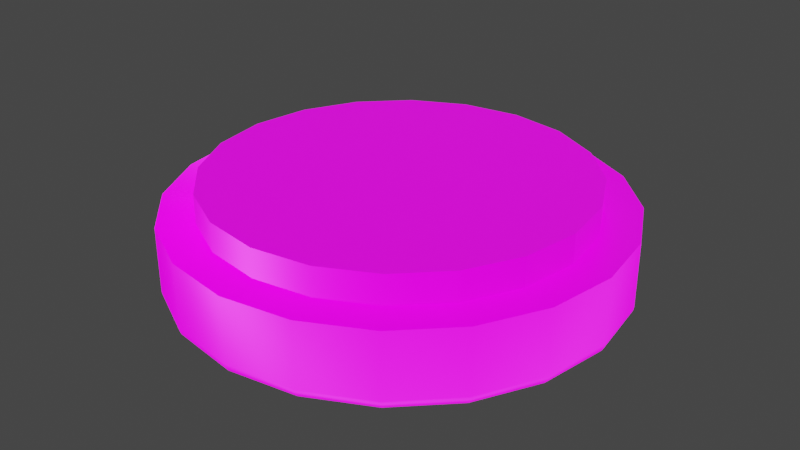 # Source: blend.blend  (saved by Blender 3.3.6; exported with 4.5.12 LTS)
import bpy
from mathutils import Matrix  # noqa: F401  (used for matrix-valued properties, if any)

bpy.ops.wm.read_factory_settings(use_empty=True)
scene = bpy.context.scene
scene.name = 'Scene'

# ---- collections
col_collection = bpy.data.collections.new('Collection'); scene.collection.children.link(col_collection)

# ---- images (referenced by path relative to the original .blend; pixels are not part of the script)
import os
ASSET_DIR = os.environ.get("B2B_ASSET_DIR", "")  # directory of the original .blend (textures are referenced by path, not embedded)
HERE = os.path.dirname(os.path.abspath(__file__))  # packed textures are extracted next to this script under _unpacked/

def load_image(name, relpath, width, height, colorspace="sRGB"):
    """Load a texture the original file referenced (path relative to the .blend, or extracted next to this script)."""
    p = next((c for c in (os.path.join(HERE, relpath), os.path.join(ASSET_DIR, relpath)) if relpath and os.path.exists(c)), "")
    if p:
        img = bpy.data.images.load(p, check_existing=True)
        img.name = name
    else:  # same state as the original file: an image datablock whose file is absent (Cycles renders it pink)
        img = bpy.data.images.new(name, width, height)
        img.source = "FILE"
        img.filepath = "//" + (relpath or name)
    img.colorspace_settings.name = colorspace
    return img
img_height_png_019 = load_image('_Height.png.019', 'Текстура светильник/_Height.png', 1024, 1024, 'Non-Color')
img_basemap_png_019 = load_image('_BaseMap.png.019', 'Текстура светильник/_BaseMap.png', 1024, 1024, 'sRGB')
img_metallicmap_png_019 = load_image('_MetallicMap.png.019', 'Текстура светильник/_MetallicMap.png', 1024, 1024, 'Non-Color')
img_normal_png_019 = load_image('_Normal.png.019', 'Текстура светильник/_Normal.png', 1024, 1024, 'Non-Color')
img_emissive_png_001 = load_image('_Emissive.png.001', 'Текстура светильник/_Emissive.png', 1024, 1024, 'sRGB')
img_ao_png_019 = load_image('_AO.png.019', 'Текстура светильник/_AO.png', 1024, 1024, 'Non-Color')

# ---- materials (node trees are filled in below, after node groups)
mat_x = bpy.data.materials.new('Светильник')
mat_x.use_transparent_shadow = False

# ---- node groups
ng_auto_smooth = bpy.data.node_groups.new('Auto Smooth', 'GeometryNodeTree')
_s = ng_auto_smooth.interface.new_socket(name='Geometry', in_out='OUTPUT', socket_type='NodeSocketGeometry')
_s = ng_auto_smooth.interface.new_socket(name='Geometry', in_out='INPUT', socket_type='NodeSocketGeometry')
_s = ng_auto_smooth.interface.new_socket(name='Angle', in_out='INPUT', socket_type='NodeSocketFloat')
_s.subtype = 'ANGLE'
_s.min_value = 0.0
_s.max_value = 3.142
ng_auto_smooth.is_modifier = True
_N = ng_auto_smooth.nodes; _L = ng_auto_smooth.links
n0 = _N.new('NodeGroupOutput'); n0.name = 'Group Output'; n0.location = (480, -100)
n1 = _N.new('NodeGroupInput'); n1.name = 'Group Input'; n1.location = (-420, -300)
n2 = _N.new('NodeGroupInput'); n2.name = 'Group Input.001'; n2.location = (-60, -100)
n3 = _N.new('GeometryNodeSetShadeSmooth'); n3.name = 'Set Shade Smooth'; n3.location = (120, -100)
n3.domain = 'EDGE'
n4 = _N.new('GeometryNodeSetShadeSmooth'); n4.name = 'Set Shade Smooth.001'; n4.location = (300, -100)
n5 = _N.new('GeometryNodeInputMeshEdgeAngle'); n5.name = 'Edge Angle'; n5.location = (-420, -220)
n6 = _N.new('GeometryNodeInputEdgeSmooth'); n6.name = 'Is Edge Smooth'; n6.location = (-60, -160)
n7 = _N.new('GeometryNodeInputShadeSmooth'); n7.name = 'Is Face Smooth'; n7.location = (-240, -340)
n8 = _N.new('FunctionNodeBooleanMath'); n8.name = 'Boolean Math'; n8.location = (-60, -220)
n9 = _N.new('FunctionNodeCompare'); n9.name = 'Compare'; n9.location = (-240, -180)
n9.operation = 'LESS_EQUAL'
_L.new(n5.outputs[0], n9.inputs[0])
_L.new(n4.outputs[0], n0.inputs[0])
_L.new(n1.outputs[1], n9.inputs[1])
_L.new(n9.outputs[0], n8.inputs[0])
_L.new(n7.outputs[0], n8.inputs[1])
_L.new(n2.outputs[0], n3.inputs[0])
_L.new(n6.outputs[0], n3.inputs[1])
_L.new(n3.outputs[0], n4.inputs[0])
_L.new(n8.outputs[0], n3.inputs[2])
n0.is_active_output = True

# ---- material node trees
mat_x.use_nodes = True; mat_x.node_tree.nodes.clear()
_N = mat_x.node_tree.nodes; _L = mat_x.node_tree.links
n0 = _N.new('NodeFrame'); n0.name = 'Кадр'; n0.location = (-1270, 330)
n0.label = 'Mapping'
n0.width = 400
n1 = _N.new('NodeFrame'); n1.name = 'Кадр.001'; n1.location = (-628, 530)
n1.label = 'Textures'
n1.width = 358
n2 = _N.new('ShaderNodeOutputMaterial'); n2.name = 'Material Output'; n2.location = (300, 300)
n3 = _N.new('ShaderNodeDisplacement'); n3.name = 'Смещения'; n3.location = (110, -400)
n3.inputs[2].default_value = 1.0
n4 = _N.new('ShaderNodeNormalMap'); n4.name = 'Карта нормалей'; n4.location = (-240, -340)
n5 = _N.new('ShaderNodeMapping'); n5.name = 'Отображение'; n5.location = (230, -30)
n6 = _N.new('ShaderNodeTexCoord'); n6.name = 'Текстурные координаты'; n6.location = (30, -30)
n7 = _N.new('ShaderNodeBsdfPrincipled'); n7.name = 'Principled BSDF'; n7.location = (10, 300)
n7.distribution = 'GGX'
n7.subsurface_method = 'RANDOM_WALK_SKIN'
n7.inputs[3].default_value = 1.45
n7.inputs[28].default_value = 1.0
n8 = _N.new('ShaderNodeTexImage'); n8.name = 'Изображение-текстура'; n8.location = (88, -1430)
n8.label = 'Displacement'
n8.image = img_height_png_019
n9 = _N.new('ShaderNodeTexImage'); n9.name = 'Изображение-текстура.001'; n9.location = (88, -310)
n9.label = 'Base Color'
n9.image = img_basemap_png_019
n10 = _N.new('ShaderNodeTexImage'); n10.name = 'Изображение-текстура.002'; n10.location = (88, -590)
n10.label = 'Metallic'
n10.image = img_metallicmap_png_019
n11 = _N.new('ShaderNodeTexImage'); n11.name = 'Изображение-текстура.003'; n11.location = (88, -870)
n11.label = 'Normal'
n11.image = img_normal_png_019
n12 = _N.new('ShaderNodeTexImage'); n12.name = 'Изображение-текстура.004'; n12.location = (88, -1150)
n12.label = 'Emission'
n12.image = img_emissive_png_001
n13 = _N.new('ShaderNodeTexImage'); n13.name = 'Изображение-текстура.005'; n13.location = (88, -30)
n13.label = 'Ambient Occlusion'
n13.image = img_ao_png_019
n14 = _N.new('NodeReroute'); n14.name = 'Перенаправление'; n14.location = (38, -821)
n14.width = 16
n14.socket_idname = 'NodeSocketVector'
n15 = _N.new('ShaderNodeMix'); n15.name = 'Микс'; n15.location = (-182, 461)
n15.width = 139
n15.data_type = 'RGBA'
n15.blend_type = 'MULTIPLY'
n5.parent = n0
n6.parent = n0
n8.parent = n1
n9.parent = n1
n10.parent = n1
n11.parent = n1
n12.parent = n1
n13.parent = n1
n14.parent = n1
_L.new(n7.outputs[0], n2.inputs[0])
_L.new(n8.outputs[0], n3.inputs[0])
_L.new(n3.outputs[0], n2.inputs[2])
_L.new(n10.outputs[0], n7.inputs[1])
_L.new(n11.outputs[0], n4.inputs[1])
_L.new(n4.outputs[0], n7.inputs[5])
_L.new(n12.outputs[0], n7.inputs[27])
_L.new(n14.outputs[0], n13.inputs[0])
_L.new(n14.outputs[0], n9.inputs[0])
_L.new(n14.outputs[0], n10.inputs[0])
_L.new(n14.outputs[0], n11.inputs[0])
_L.new(n14.outputs[0], n12.inputs[0])
_L.new(n14.outputs[0], n8.inputs[0])
_L.new(n5.outputs[0], n14.inputs[0])
_L.new(n6.outputs[2], n5.inputs[0])
_L.new(n9.outputs[0], n15.inputs[6])
_L.new(n13.outputs[0], n15.inputs[7])
_L.new(n15.outputs[2], n7.inputs[0])
n2.is_active_output = True

# ---- world
world_world = bpy.data.worlds.new('World'); scene.world = world_world
world_world.use_nodes = True; world_world.node_tree.nodes.clear()
_N = world_world.node_tree.nodes; _L = world_world.node_tree.links
n0 = _N.new('ShaderNodeOutputWorld'); n0.name = 'World Output'; n0.location = (300, 300)
n1 = _N.new('ShaderNodeBackground'); n1.name = 'Background'; n1.location = (10, 300)
n1.inputs[0].default_value = (0.05088, 0.05088, 0.05088, 1.0)
_L.new(n1.outputs[0], n0.inputs[0])
n0.is_active_output = True
world_world.color = (0.05088, 0.05088, 0.05088)
world_world.use_sun_shadow = False
world_world.sun_shadow_jitter_overblur = 0.0

# ---- meshes
me_005 = bpy.data.meshes.new('Цилиндр.005')
me_005.from_pydata([(4.209e-09, 0.1971, 0.04134), (0.06092, 0.1875, 0.04134), (0.1159, 0.1595, 0.04134), (0.1595, 0.1159, 0.04134), (0.1875, 0.06092, 0.04134), (0.1971, -1.018e-08, 0.04134), (0.1875, -0.06092, 0.04134), (0.1595, -0.1159, 0.04134), (0.1159, -0.1595, 0.04134), (0.06092, -0.1875, 0.04134), (3.923e-09, -0.1971, 0.04134), (-0.06092, -0.1875, 0.04134), (-0.1159, -0.1595, 0.04134), (-0.1595, -0.1159, 0.04134), (-0.1875, -0.06092, 0.04134), (-0.1971, -1.018e-08, 0.04134), (-0.1875, 0.06092, 0.04134), (-0.1595, 0.1159, 0.04134), (-0.1159, 0.1595, 0.04134), (-0.06092, 0.1875, 0.04134), (4.072e-09, 0.2147, -0.04134), (4.495e-09, 0.2351, -0.02648), (4.161e-09, 0.2192, -0.04097), (4.269e-09, 0.2235, -0.03987), (4.348e-09, 0.2274, -0.0381), (4.407e-09, 0.2306, -0.03575), (4.466e-09, 0.233, -0.03293), (4.476e-09, 0.2346, -0.02979), (0.06634, 0.2042, -0.04134), (0.07264, 0.2236, -0.02648), (0.06774, 0.2085, -0.04097), (0.06907, 0.2126, -0.03987), (0.07027, 0.2163, -0.0381), (0.07127, 0.2193, -0.03575), (0.07202, 0.2216, -0.03293), (0.07248, 0.2231, -0.02979), (0.1262, 0.1737, -0.04134), (0.1382, 0.1902, -0.02648), (0.1289, 0.1774, -0.04097), (0.1314, 0.1808, -0.03987), (0.1337, 0.184, -0.0381), (0.1356, 0.1866, -0.03575), (0.137, 0.1885, -0.03293), (0.1379, 0.1898, -0.02979), (0.1737, 0.1262, -0.04134), (0.1902, 0.1382, -0.02648), (0.1774, 0.1289, -0.04097), (0.1808, 0.1314, -0.03987), (0.184, 0.1337, -0.0381), (0.1866, 0.1356, -0.03575), (0.1885, 0.137, -0.03293), (0.1898, 0.1379, -0.02979), (0.2042, 0.06634, -0.04134), (0.2236, 0.07264, -0.02648), (0.2085, 0.06774, -0.04097), (0.2126, 0.06907, -0.03987), (0.2163, 0.07027, -0.0381), (0.2193, 0.07127, -0.03575), (0.2216, 0.07202, -0.03293), (0.2231, 0.07248, -0.02979), (0.2147, -1.011e-08, -0.04134), (0.2351, -9.893e-09, -0.02648), (0.2192, -1.007e-08, -0.04097), (0.2235, -1.003e-08, -0.03987), (0.2274, -9.991e-09, -0.0381), (0.2306, -9.951e-09, -0.03575), (0.233, -9.932e-09, -0.03293), (0.2346, -9.892e-09, -0.02979), (0.2042, -0.06634, -0.04134), (0.2236, -0.07264, -0.02648), (0.2085, -0.06774, -0.04097), (0.2126, -0.06907, -0.03987), (0.2163, -0.07027, -0.0381), (0.2193, -0.07127, -0.03575), (0.2216, -0.07202, -0.03293), (0.2231, -0.07248, -0.02979), (0.1737, -0.1262, -0.04134), (0.1902, -0.1382, -0.02648), (0.1774, -0.1289, -0.04097), (0.1808, -0.1314, -0.03987), (0.184, -0.1337, -0.0381), (0.1866, -0.1356, -0.03575), (0.1885, -0.137, -0.03293), (0.1898, -0.1379, -0.02979), (0.1262, -0.1737, -0.04134), (0.1382, -0.1902, -0.02648), (0.1289, -0.1774, -0.04097), (0.1314, -0.1808, -0.03987), (0.1337, -0.184, -0.0381), (0.1356, -0.1866, -0.03575), (0.137, -0.1885, -0.03293), (0.1379, -0.1898, -0.02979), (0.06634, -0.2042, -0.04134), (0.07264, -0.2236, -0.02648), (0.06774, -0.2085, -0.04097), (0.06907, -0.2126, -0.03987), (0.07027, -0.2163, -0.0381), (0.07127, -0.2193, -0.03575), (0.07202, -0.2216, -0.03293), (0.07248, -0.2231, -0.02979), (4.072e-09, -0.2147, -0.04134), (4.495e-09, -0.2351, -0.02648), (4.161e-09, -0.2192, -0.04097), (4.289e-09, -0.2235, -0.03987), (4.348e-09, -0.2274, -0.0381), (4.407e-09, -0.2306, -0.03575), (4.486e-09, -0.233, -0.03293), (4.476e-09, -0.2346, -0.02979), (-0.06634, -0.2042, -0.04134), (-0.07264, -0.2236, -0.02648), (-0.06774, -0.2085, -0.04097), (-0.06907, -0.2126, -0.03987), (-0.07027, -0.2163, -0.0381), (-0.07127, -0.2193, -0.03575), (-0.07202, -0.2216, -0.03293), (-0.07248, -0.2231, -0.02979), (-0.1262, -0.1737, -0.04134), (-0.1382, -0.1902, -0.02648), (-0.1289, -0.1774, -0.04097), (-0.1314, -0.1808, -0.03987), (-0.1337, -0.184, -0.0381), (-0.1356, -0.1866, -0.03575), (-0.137, -0.1885, -0.03293), (-0.1379, -0.1898, -0.02979), (-0.1737, -0.1262, -0.04134), (-0.1902, -0.1382, -0.02648), (-0.1774, -0.1289, -0.04097), (-0.1808, -0.1314, -0.03987), (-0.184, -0.1337, -0.0381), (-0.1866, -0.1356, -0.03575), (-0.1885, -0.137, -0.03293), (-0.1898, -0.1379, -0.02979), (-0.2042, -0.06634, -0.04134), (-0.2236, -0.07264, -0.02648), (-0.2085, -0.06774, -0.04097), (-0.2126, -0.06907, -0.03987), (-0.2163, -0.07027, -0.0381), (-0.2193, -0.07127, -0.03575), (-0.2216, -0.07202, -0.03293), (-0.2231, -0.07248, -0.02979), (-0.2147, -1.011e-08, -0.04134), (-0.2351, -9.893e-09, -0.02648), (-0.2192, -1.007e-08, -0.04097), (-0.2235, -1.003e-08, -0.03987), (-0.2274, -9.991e-09, -0.0381), (-0.2306, -9.951e-09, -0.03575), (-0.233, -9.932e-09, -0.03293), (-0.2346, -9.892e-09, -0.02979), (-0.2042, 0.06634, -0.04134), (-0.2236, 0.07264, -0.02648), (-0.2085, 0.06774, -0.04097), (-0.2126, 0.06907, -0.03987), (-0.2163, 0.07027, -0.0381), (-0.2193, 0.07127, -0.03575), (-0.2216, 0.07202, -0.03293), (-0.2231, 0.07248, -0.02979), (-0.1737, 0.1262, -0.04134), (-0.1902, 0.1382, -0.02648), (-0.1774, 0.1289, -0.04097), (-0.1808, 0.1314, -0.03987), (-0.184, 0.1337, -0.0381), (-0.1866, 0.1356, -0.03575), (-0.1885, 0.137, -0.03293), (-0.1898, 0.1379, -0.02979), (-0.1262, 0.1737, -0.04134), (-0.1382, 0.1902, -0.02648), (-0.1289, 0.1774, -0.04097), (-0.1314, 0.1808, -0.03987), (-0.1337, 0.184, -0.0381), (-0.1356, 0.1866, -0.03575), (-0.137, 0.1885, -0.03293), (-0.1379, 0.1898, -0.02979), (-0.06634, 0.2042, -0.04134), (-0.07264, 0.2236, -0.02648), (-0.06774, 0.2085, -0.04097), (-0.06907, 0.2126, -0.03987), (-0.07027, 0.2163, -0.0381), (-0.07127, 0.2193, -0.03575), (-0.07202, 0.2216, -0.03293), (-0.07248, 0.2231, -0.02979), (0.07264, 0.2236, 0.04134), (4.495e-09, 0.2351, 0.04134), (0.1382, 0.1902, 0.04134), (0.1902, 0.1382, 0.04134), (0.2236, 0.07264, 0.04134), (0.2351, -9.893e-09, 0.04134), (0.2236, -0.07264, 0.04134), (0.1902, -0.1382, 0.04134), (0.1382, -0.1902, 0.04134), (0.07264, -0.2236, 0.04134), (4.495e-09, -0.2351, 0.04134), (-0.07264, -0.2236, 0.04134), (-0.1382, -0.1902, 0.04134), (-0.1902, -0.1382, 0.04134), (-0.2236, -0.07264, 0.04134), (-0.2351, -9.893e-09, 0.04134), (-0.2236, 0.07264, 0.04134), (-0.1902, 0.1382, 0.04134), (-0.1382, 0.1902, 0.04134), (-0.07264, 0.2236, 0.04134), (0.06092, 0.1875, 0.07139), (4.209e-09, 0.1971, 0.07139), (0.1159, 0.1595, 0.07139), (0.1595, 0.1159, 0.07139), (0.1875, 0.06092, 0.07139), (0.1971, -1.018e-08, 0.07139), (0.1875, -0.06092, 0.07139), (0.1595, -0.1159, 0.07139), (0.1159, -0.1595, 0.07139), (0.06092, -0.1875, 0.07139), (3.923e-09, -0.1971, 0.07139), (-0.06092, -0.1875, 0.07139), (-0.1159, -0.1595, 0.07139), (-0.1595, -0.1159, 0.07139), (-0.1875, -0.06092, 0.07139), (-0.1971, -1.018e-08, 0.07139), (-0.1875, 0.06092, 0.07139), (-0.1595, 0.1159, 0.07139), (-0.1159, 0.1595, 0.07139), (-0.06092, 0.1875, 0.07139)], [], [(173, 199, 181, 21), (37, 182, 183, 45), (45, 183, 184, 53), (53, 184, 185, 61), (61, 185, 186, 69), (69, 186, 187, 77), (77, 187, 188, 85), (85, 188, 189, 93), (93, 189, 190, 101), (101, 190, 191, 109), (109, 191, 192, 117), (117, 192, 193, 125), (125, 193, 194, 133), (133, 194, 195, 141), (141, 195, 196, 149), (149, 196, 197, 157), (157, 197, 198, 165), (165, 198, 199, 173), (19, 18, 218, 219), (29, 180, 182, 37), (21, 181, 180, 29), (21, 29, 35, 27), (27, 35, 34, 26), (26, 34, 33, 25), (25, 33, 32, 24), (24, 32, 31, 23), (23, 31, 30, 22), (22, 30, 28, 20), (29, 37, 43, 35), (35, 43, 42, 34), (34, 42, 41, 33), (33, 41, 40, 32), (32, 40, 39, 31), (31, 39, 38, 30), (30, 38, 36, 28), (37, 45, 51, 43), (43, 51, 50, 42), (42, 50, 49, 41), (41, 49, 48, 40), (40, 48, 47, 39), (39, 47, 46, 38), (38, 46, 44, 36), (45, 53, 59, 51), (51, 59, 58, 50), (50, 58, 57, 49), (49, 57, 56, 48), (48, 56, 55, 47), (47, 55, 54, 46), (46, 54, 52, 44), (53, 61, 67, 59), (59, 67, 66, 58), (58, 66, 65, 57), (57, 65, 64, 56), (56, 64, 63, 55), (55, 63, 62, 54), (54, 62, 60, 52), (61, 69, 75, 67), (67, 75, 74, 66), (66, 74, 73, 65), (65, 73, 72, 64), (64, 72, 71, 63), (63, 71, 70, 62), (62, 70, 68, 60), (69, 77, 83, 75), (75, 83, 82, 74), (74, 82, 81, 73), (73, 81, 80, 72), (72, 80, 79, 71), (71, 79, 78, 70), (70, 78, 76, 68), (77, 85, 91, 83), (83, 91, 90, 82), (82, 90, 89, 81), (81, 89, 88, 80), (80, 88, 87, 79), (79, 87, 86, 78), (78, 86, 84, 76), (85, 93, 99, 91), (91, 99, 98, 90), (90, 98, 97, 89), (89, 97, 96, 88), (88, 96, 95, 87), (87, 95, 94, 86), (86, 94, 92, 84), (93, 101, 107, 99), (99, 107, 106, 98), (98, 106, 105, 97), (97, 105, 104, 96), (96, 104, 103, 95), (95, 103, 102, 94), (94, 102, 100, 92), (101, 109, 115, 107), (107, 115, 114, 106), (106, 114, 113, 105), (105, 113, 112, 104), (104, 112, 111, 103), (103, 111, 110, 102), (102, 110, 108, 100), (109, 117, 123, 115), (115, 123, 122, 114), (114, 122, 121, 113), (113, 121, 120, 112), (112, 120, 119, 111), (111, 119, 118, 110), (110, 118, 116, 108), (117, 125, 131, 123), (123, 131, 130, 122), (122, 130, 129, 121), (121, 129, 128, 120), (120, 128, 127, 119), (119, 127, 126, 118), (118, 126, 124, 116), (125, 133, 139, 131), (131, 139, 138, 130), (130, 138, 137, 129), (129, 137, 136, 128), (128, 136, 135, 127), (127, 135, 134, 126), (126, 134, 132, 124), (133, 141, 147, 139), (139, 147, 146, 138), (138, 146, 145, 137), (137, 145, 144, 136), (136, 144, 143, 135), (135, 143, 142, 134), (134, 142, 140, 132), (141, 149, 155, 147), (147, 155, 154, 146), (146, 154, 153, 145), (145, 153, 152, 144), (144, 152, 151, 143), (143, 151, 150, 142), (142, 150, 148, 140), (149, 157, 163, 155), (155, 163, 162, 154), (154, 162, 161, 153), (153, 161, 160, 152), (152, 160, 159, 151), (151, 159, 158, 150), (150, 158, 156, 148), (157, 165, 171, 163), (163, 171, 170, 162), (162, 170, 169, 161), (161, 169, 168, 160), (160, 168, 167, 159), (159, 167, 166, 158), (158, 166, 164, 156), (165, 173, 179, 171), (171, 179, 178, 170), (170, 178, 177, 169), (169, 177, 176, 168), (168, 176, 175, 167), (167, 175, 174, 166), (166, 174, 172, 164), (173, 21, 27, 179), (179, 27, 26, 178), (178, 26, 25, 177), (177, 25, 24, 176), (176, 24, 23, 175), (175, 23, 22, 174), (174, 22, 20, 172), (20, 28, 36, 44, 52, 60, 68, 76, 84, 92, 100, 108, 116, 124, 132, 140, 148, 156, 164, 172), (0, 1, 180, 181), (1, 2, 182, 180), (2, 3, 183, 182), (3, 4, 184, 183), (4, 5, 185, 184), (5, 6, 186, 185), (6, 7, 187, 186), (7, 8, 188, 187), (8, 9, 189, 188), (9, 10, 190, 189), (10, 11, 191, 190), (11, 12, 192, 191), (12, 13, 193, 192), (13, 14, 194, 193), (14, 15, 195, 194), (15, 16, 196, 195), (16, 17, 197, 196), (17, 18, 198, 197), (18, 19, 199, 198), (19, 0, 181, 199), (200, 201, 219, 218, 217, 216, 215, 214, 213, 212, 211, 210, 209, 208, 207, 206, 205, 204, 203, 202), (12, 11, 211, 212), (5, 4, 204, 205), (0, 19, 219, 201), (13, 12, 212, 213), (6, 5, 205, 206), (14, 13, 213, 214), (7, 6, 206, 207), (15, 14, 214, 215), (8, 7, 207, 208), (1, 0, 201, 200), (16, 15, 215, 216), (9, 8, 208, 209), (2, 1, 200, 202), (17, 16, 216, 217), (10, 9, 209, 210), (3, 2, 202, 203), (18, 17, 217, 218), (11, 10, 210, 211), (4, 3, 203, 204)])
me_005.polygons.foreach_set('use_smooth', [True] * 202)
_uv = me_005.uv_layers.new(name='UVКарта')
_uv.uv.foreach_set('vector', [0.4258, 0.3673, 0.3452, 0.3794, 0.3452, 0.2794, 0.4256, 0.2928, 0.492, 0.1615, 0.4349, 0.1035, 0.5157, 0.04475, 0.5521, 0.1176, 0.5521, 0.1176, 0.5157, 0.04475, 0.6108, 0.01386, 0.6229, 0.09439, 0.6229, 0.09439, 0.6108, 0.01386, 0.7107, 0.01387, 0.6973, 0.09417, 0.6973, 0.09417, 0.7107, 0.01387, 0.8058, 0.04475, 0.7682, 0.117, 0.7682, 0.117, 0.8058, 0.04475, 0.8867, 0.1035, 0.8286, 0.1606, 0.8286, 0.1606, 0.8867, 0.1035, 0.9454, 0.1844, 0.8726, 0.2207, 0.8726, 0.2207, 0.9454, 0.1844, 0.9763, 0.2794, 0.8958, 0.2915, 0.8958, 0.2915, 0.9763, 0.2794, 0.9763, 0.3794, 0.896, 0.366, 0.896, 0.366, 0.9763, 0.3794, 0.9454, 0.4744, 0.8732, 0.4369, 0.8732, 0.4369, 0.9454, 0.4744, 0.8867, 0.5553, 0.8296, 0.4972, 0.8296, 0.4972, 0.8867, 0.5553, 0.8058, 0.614, 0.7694, 0.5412, 0.7694, 0.5412, 0.8058, 0.614, 0.7107, 0.6449, 0.6987, 0.5644, 0.6987, 0.5644, 0.7107, 0.6449, 0.6108, 0.6449, 0.6242, 0.5646, 0.6242, 0.5646, 0.6108, 0.6449, 0.5157, 0.614, 0.5533, 0.5418, 0.5533, 0.5418, 0.5157, 0.614, 0.4349, 0.5553, 0.4929, 0.4982, 0.4929, 0.4982, 0.4349, 0.5553, 0.3761, 0.4744, 0.449, 0.4381, 0.449, 0.4381, 0.3761, 0.4744, 0.3452, 0.3794, 0.4258, 0.3673, 0.1386, 0.9163, 0.1386, 0.8717, 0.2118, 0.8717, 0.2118, 0.9163, 0.4484, 0.2219, 0.3761, 0.1844, 0.4349, 0.1035, 0.492, 0.1615, 0.4256, 0.2928, 0.3452, 0.2794, 0.3761, 0.1844, 0.4484, 0.2219, 0.4256, 0.2928, 0.4484, 0.2219, 0.4514, 0.2235, 0.429, 0.2933, 0.429, 0.2933, 0.4514, 0.2235, 0.4546, 0.2251, 0.4325, 0.2939, 0.4325, 0.2939, 0.4546, 0.2251, 0.4579, 0.2268, 0.4362, 0.2945, 0.4362, 0.2945, 0.4579, 0.2268, 0.4615, 0.2285, 0.4401, 0.2951, 0.4401, 0.2951, 0.4615, 0.2285, 0.4652, 0.2304, 0.4442, 0.2957, 0.4442, 0.2957, 0.4652, 0.2304, 0.4691, 0.2324, 0.4485, 0.2964, 0.4485, 0.2964, 0.4691, 0.2324, 0.4731, 0.2344, 0.4529, 0.2971, 0.4484, 0.2219, 0.492, 0.1615, 0.4944, 0.164, 0.4514, 0.2235, 0.4514, 0.2235, 0.4944, 0.164, 0.4969, 0.1665, 0.4546, 0.2251, 0.4546, 0.2251, 0.4969, 0.1665, 0.4996, 0.1691, 0.4579, 0.2268, 0.4579, 0.2268, 0.4996, 0.1691, 0.5024, 0.1719, 0.4615, 0.2285, 0.4615, 0.2285, 0.5024, 0.1719, 0.5054, 0.1749, 0.4652, 0.2304, 0.4652, 0.2304, 0.5054, 0.1749, 0.5085, 0.1779, 0.4691, 0.2324, 0.4691, 0.2324, 0.5085, 0.1779, 0.5116, 0.1811, 0.4731, 0.2344, 0.492, 0.1615, 0.5521, 0.1176, 0.5537, 0.1207, 0.4944, 0.164, 0.4944, 0.164, 0.5537, 0.1207, 0.5553, 0.1238, 0.4969, 0.1665, 0.4969, 0.1665, 0.5553, 0.1238, 0.557, 0.1271, 0.4996, 0.1691, 0.4996, 0.1691, 0.557, 0.1271, 0.5588, 0.1307, 0.5024, 0.1719, 0.5024, 0.1719, 0.5588, 0.1307, 0.5607, 0.1344, 0.5054, 0.1749, 0.5054, 0.1749, 0.5607, 0.1344, 0.5627, 0.1383, 0.5085, 0.1779, 0.5085, 0.1779, 0.5627, 0.1383, 0.5648, 0.1423, 0.5116, 0.1811, 0.5521, 0.1176, 0.6229, 0.09439, 0.6234, 0.09778, 0.5537, 0.1207, 0.5537, 0.1207, 0.6234, 0.09778, 0.624, 0.1013, 0.5553, 0.1238, 0.5553, 0.1238, 0.624, 0.1013, 0.6246, 0.105, 0.557, 0.1271, 0.557, 0.1271, 0.6246, 0.105, 0.6252, 0.1089, 0.5588, 0.1307, 0.5588, 0.1307, 0.6252, 0.1089, 0.6259, 0.113, 0.5607, 0.1344, 0.5607, 0.1344, 0.6259, 0.113, 0.6266, 0.1173, 0.5627, 0.1383, 0.5627, 0.1383, 0.6266, 0.1173, 0.6273, 0.1218, 0.5648, 0.1423, 0.6229, 0.09439, 0.6973, 0.09417, 0.6968, 0.09758, 0.6234, 0.09778, 0.6234, 0.09778, 0.6968, 0.09758, 0.6963, 0.1011, 0.624, 0.1013, 0.624, 0.1013, 0.6963, 0.1011, 0.6957, 0.1048, 0.6246, 0.105, 0.6246, 0.105, 0.6957, 0.1048, 0.6951, 0.1087, 0.6252, 0.1089, 0.6252, 0.1089, 0.6951, 0.1087, 0.6944, 0.1128, 0.6259, 0.113, 0.6259, 0.113, 0.6944, 0.1128, 0.6938, 0.1172, 0.6266, 0.1173, 0.6266, 0.1173, 0.6938, 0.1172, 0.6931, 0.1216, 0.6273, 0.1218, 0.6973, 0.09417, 0.7682, 0.117, 0.7667, 0.1201, 0.6968, 0.09758, 0.6968, 0.09758, 0.7667, 0.1201, 0.7651, 0.1232, 0.6963, 0.1011, 0.6963, 0.1011, 0.7651, 0.1232, 0.7634, 0.1266, 0.6957, 0.1048, 0.6957, 0.1048, 0.7634, 0.1266, 0.7616, 0.1301, 0.6951, 0.1087, 0.6951, 0.1087, 0.7616, 0.1301, 0.7597, 0.1339, 0.6944, 0.1128, 0.6944, 0.1128, 0.7597, 0.1339, 0.7577, 0.1378, 0.6938, 0.1172, 0.6938, 0.1172, 0.7577, 0.1378, 0.7557, 0.1417, 0.6931, 0.1216, 0.7682, 0.117, 0.8286, 0.1606, 0.8262, 0.163, 0.7667, 0.1201, 0.7667, 0.1201, 0.8262, 0.163, 0.8237, 0.1656, 0.7651, 0.1232, 0.7651, 0.1232, 0.8237, 0.1656, 0.821, 0.1682, 0.7634, 0.1266, 0.7634, 0.1266, 0.821, 0.1682, 0.8183, 0.171, 0.7616, 0.1301, 0.7616, 0.1301, 0.8183, 0.171, 0.8153, 0.174, 0.7597, 0.1339, 0.7597, 0.1339, 0.8153, 0.174, 0.8122, 0.1771, 0.7577, 0.1378, 0.7577, 0.1378, 0.8122, 0.1771, 0.8091, 0.1803, 0.7557, 0.1417, 0.8286, 0.1606, 0.8726, 0.2207, 0.8695, 0.2223, 0.8262, 0.163, 0.8262, 0.163, 0.8695, 0.2223, 0.8663, 0.2239, 0.8237, 0.1656, 0.8237, 0.1656, 0.8663, 0.2239, 0.863, 0.2256, 0.821, 0.1682, 0.821, 0.1682, 0.863, 0.2256, 0.8595, 0.2274, 0.8183, 0.171, 0.8183, 0.171, 0.8595, 0.2274, 0.8558, 0.2294, 0.8153, 0.174, 0.8153, 0.174, 0.8558, 0.2294, 0.8519, 0.2314, 0.8122, 0.1771, 0.8122, 0.1771, 0.8519, 0.2314, 0.8479, 0.2334, 0.8091, 0.1803, 0.8726, 0.2207, 0.8958, 0.2915, 0.8924, 0.292, 0.8695, 0.2223, 0.8695, 0.2223, 0.8924, 0.292, 0.8889, 0.2926, 0.8663, 0.2239, 0.8663, 0.2239, 0.8889, 0.2926, 0.8852, 0.2932, 0.863, 0.2256, 0.863, 0.2256, 0.8852, 0.2932, 0.8813, 0.2938, 0.8595, 0.2274, 0.8595, 0.2274, 0.8813, 0.2938, 0.8771, 0.2945, 0.8558, 0.2294, 0.8558, 0.2294, 0.8771, 0.2945, 0.8728, 0.2952, 0.8519, 0.2314, 0.8519, 0.2314, 0.8728, 0.2952, 0.8684, 0.2959, 0.8479, 0.2334, 0.8958, 0.2915, 0.896, 0.366, 0.8926, 0.3654, 0.8924, 0.292, 0.8924, 0.292, 0.8926, 0.3654, 0.8891, 0.3649, 0.8889, 0.2926, 0.8889, 0.2926, 0.8891, 0.3649, 0.8854, 0.3643, 0.8852, 0.2932, 0.8852, 0.2932, 0.8854, 0.3643, 0.8815, 0.3637, 0.8813, 0.2938, 0.8813, 0.2938, 0.8815, 0.3637, 0.8773, 0.3631, 0.8771, 0.2945, 0.8771, 0.2945, 0.8773, 0.3631, 0.873, 0.3624, 0.8728, 0.2952, 0.8728, 0.2952, 0.873, 0.3624, 0.8686, 0.3617, 0.8684, 0.2959, 0.896, 0.366, 0.8732, 0.4369, 0.8701, 0.4353, 0.8926, 0.3654, 0.8926, 0.3654, 0.8701, 0.4353, 0.8669, 0.4337, 0.8891, 0.3649, 0.8891, 0.3649, 0.8669, 0.4337, 0.8636, 0.432, 0.8854, 0.3643, 0.8854, 0.3643, 0.8636, 0.432, 0.86, 0.4302, 0.8815, 0.3637, 0.8815, 0.3637, 0.86, 0.4302, 0.8563, 0.4283, 0.8773, 0.3631, 0.8773, 0.3631, 0.8563, 0.4283, 0.8524, 0.4264, 0.873, 0.3624, 0.873, 0.3624, 0.8524, 0.4264, 0.8484, 0.4244, 0.8686, 0.3617, 0.8732, 0.4369, 0.8296, 0.4972, 0.8271, 0.4948, 0.8701, 0.4353, 0.8701, 0.4353, 0.8271, 0.4948, 0.8246, 0.4923, 0.8669, 0.4337, 0.8669, 0.4337, 0.8246, 0.4923, 0.822, 0.4897, 0.8636, 0.432, 0.8636, 0.432, 0.822, 0.4897, 0.8191, 0.4869, 0.86, 0.4302, 0.86, 0.4302, 0.8191, 0.4869, 0.8162, 0.4839, 0.8563, 0.4283, 0.8563, 0.4283, 0.8162, 0.4839, 0.8131, 0.4808, 0.8524, 0.4264, 0.8524, 0.4264, 0.8131, 0.4808, 0.8099, 0.4777, 0.8484, 0.4244, 0.8296, 0.4972, 0.7694, 0.5412, 0.7679, 0.5381, 0.8271, 0.4948, 0.8271, 0.4948, 0.7679, 0.5381, 0.7662, 0.535, 0.8246, 0.4923, 0.8246, 0.4923, 0.7662, 0.535, 0.7645, 0.5317, 0.822, 0.4897, 0.822, 0.4897, 0.7645, 0.5317, 0.7627, 0.5281, 0.8191, 0.4869, 0.8191, 0.4869, 0.7627, 0.5281, 0.7608, 0.5244, 0.8162, 0.4839, 0.8162, 0.4839, 0.7608, 0.5244, 0.7588, 0.5205, 0.8131, 0.4808, 0.8131, 0.4808, 0.7588, 0.5205, 0.7568, 0.5165, 0.8099, 0.4777, 0.7694, 0.5412, 0.6987, 0.5644, 0.6981, 0.561, 0.7679, 0.5381, 0.7679, 0.5381, 0.6981, 0.561, 0.6976, 0.5575, 0.7662, 0.535, 0.7662, 0.535, 0.6976, 0.5575, 0.697, 0.5538, 0.7645, 0.5317, 0.7645, 0.5317, 0.697, 0.5538, 0.6963, 0.5499, 0.7627, 0.5281, 0.7627, 0.5281, 0.6963, 0.5499, 0.6957, 0.5458, 0.7608, 0.5244, 0.7608, 0.5244, 0.6957, 0.5458, 0.695, 0.5414, 0.7588, 0.5205, 0.7588, 0.5205, 0.695, 0.5414, 0.6942, 0.537, 0.7568, 0.5165, 0.6987, 0.5644, 0.6242, 0.5646, 0.6247, 0.5612, 0.6981, 0.561, 0.6981, 0.561, 0.6247, 0.5612, 0.6253, 0.5577, 0.6976, 0.5575, 0.6976, 0.5575, 0.6253, 0.5577, 0.6258, 0.554, 0.697, 0.5538, 0.697, 0.5538, 0.6258, 0.554, 0.6264, 0.5501, 0.6963, 0.5499, 0.6963, 0.5499, 0.6264, 0.5501, 0.6271, 0.5459, 0.6957, 0.5458, 0.6957, 0.5458, 0.6271, 0.5459, 0.6278, 0.5416, 0.695, 0.5414, 0.695, 0.5414, 0.6278, 0.5416, 0.6284, 0.5372, 0.6942, 0.537, 0.6242, 0.5646, 0.5533, 0.5418, 0.5549, 0.5387, 0.6247, 0.5612, 0.6247, 0.5612, 0.5549, 0.5387, 0.5564, 0.5356, 0.6253, 0.5577, 0.6253, 0.5577, 0.5564, 0.5356, 0.5581, 0.5322, 0.6258, 0.554, 0.6258, 0.554, 0.5581, 0.5322, 0.5599, 0.5287, 0.6264, 0.5501, 0.6264, 0.5501, 0.5599, 0.5287, 0.5618, 0.5249, 0.6271, 0.5459, 0.6271, 0.5459, 0.5618, 0.5249, 0.5638, 0.521, 0.6278, 0.5416, 0.6278, 0.5416, 0.5638, 0.521, 0.5658, 0.5171, 0.6284, 0.5372, 0.5533, 0.5418, 0.4929, 0.4982, 0.4953, 0.4957, 0.5549, 0.5387, 0.5549, 0.5387, 0.4953, 0.4957, 0.4978, 0.4932, 0.5564, 0.5356, 0.5564, 0.5356, 0.4978, 0.4932, 0.5005, 0.4906, 0.5581, 0.5322, 0.5581, 0.5322, 0.5005, 0.4906, 0.5033, 0.4878, 0.5599, 0.5287, 0.5599, 0.5287, 0.5033, 0.4878, 0.5062, 0.4848, 0.5618, 0.5249, 0.5618, 0.5249, 0.5062, 0.4848, 0.5093, 0.4817, 0.5638, 0.521, 0.5638, 0.521, 0.5093, 0.4817, 0.5125, 0.4785, 0.5658, 0.5171, 0.4929, 0.4982, 0.449, 0.4381, 0.452, 0.4365, 0.4953, 0.4957, 0.4953, 0.4957, 0.452, 0.4365, 0.4552, 0.4349, 0.4978, 0.4932, 0.4978, 0.4932, 0.4552, 0.4349, 0.4585, 0.4332, 0.5005, 0.4906, 0.5005, 0.4906, 0.4585, 0.4332, 0.462, 0.4313, 0.5033, 0.4878, 0.5033, 0.4878, 0.462, 0.4313, 0.4658, 0.4294, 0.5062, 0.4848, 0.5062, 0.4848, 0.4658, 0.4294, 0.4697, 0.4274, 0.5093, 0.4817, 0.5093, 0.4817, 0.4697, 0.4274, 0.4736, 0.4254, 0.5125, 0.4785, 0.449, 0.4381, 0.4258, 0.3673, 0.4292, 0.3667, 0.452, 0.4365, 0.452, 0.4365, 0.4292, 0.3667, 0.4327, 0.3662, 0.4552, 0.4349, 0.4552, 0.4349, 0.4327, 0.3662, 0.4364, 0.3656, 0.4585, 0.4332, 0.4585, 0.4332, 0.4364, 0.3656, 0.4403, 0.3649, 0.462, 0.4313, 0.462, 0.4313, 0.4403, 0.3649, 0.4444, 0.3643, 0.4658, 0.4294, 0.4658, 0.4294, 0.4444, 0.3643, 0.4487, 0.3636, 0.4697, 0.4274, 0.4697, 0.4274, 0.4487, 0.3636, 0.4531, 0.3629, 0.4736, 0.4254, 0.4258, 0.3673, 0.4256, 0.2928, 0.429, 0.2933, 0.4292, 0.3667, 0.4292, 0.3667, 0.429, 0.2933, 0.4325, 0.2939, 0.4327, 0.3662, 0.4327, 0.3662, 0.4325, 0.2939, 0.4362, 0.2945, 0.4364, 0.3656, 0.4364, 0.3656, 0.4362, 0.2945, 0.4401, 0.2951, 0.4403, 0.3649, 0.4403, 0.3649, 0.4401, 0.2951, 0.4442, 0.2957, 0.4444, 0.3643, 0.4444, 0.3643, 0.4442, 0.2957, 0.4485, 0.2964, 0.4487, 0.3636, 0.4487, 0.3636, 0.4485, 0.2964, 0.4529, 0.2971, 0.4531, 0.3629, 0.4529, 0.2971, 0.4731, 0.2344, 0.5116, 0.1811, 0.5648, 0.1423, 0.6273, 0.1218, 0.6931, 0.1216, 0.7557, 0.1417, 0.8091, 0.1803, 0.8479, 0.2334, 0.8684, 0.2959, 0.8686, 0.3617, 0.8484, 0.4244, 0.8099, 0.4777, 0.7568, 0.5165, 0.6942, 0.537, 0.6284, 0.5372, 0.5658, 0.5171, 0.5125, 0.4785, 0.4736, 0.4254, 0.4531, 0.3629, 0.1386, 0.06875, 0.1386, 0.1134, 0.04611, 0.1134, 0.04611, 0.06875, 0.1386, 0.1134, 0.1386, 0.158, 0.04611, 0.158, 0.04611, 0.1134, 0.1386, 0.158, 0.1386, 0.2026, 0.04611, 0.2026, 0.04611, 0.158, 0.1386, 0.2026, 0.1386, 0.2472, 0.04611, 0.2472, 0.04611, 0.2026, 0.1386, 0.2472, 0.1386, 0.2918, 0.04611, 0.2918, 0.04611, 0.2472, 0.1386, 0.2918, 0.1386, 0.3364, 0.04611, 0.3364, 0.04611, 0.2918, 0.1386, 0.3364, 0.1386, 0.381, 0.04611, 0.381, 0.04611, 0.3364, 0.1386, 0.381, 0.1386, 0.4256, 0.04611, 0.4256, 0.04611, 0.381, 0.1386, 0.4256, 0.1386, 0.4702, 0.04611, 0.4702, 0.04611, 0.4256, 0.1386, 0.4702, 0.1386, 0.5148, 0.04611, 0.5148, 0.04611, 0.4702, 0.1386, 0.5148, 0.1386, 0.5594, 0.04611, 0.5594, 0.04611, 0.5148, 0.1386, 0.5594, 0.1386, 0.604, 0.04611, 0.604, 0.04611, 0.5594, 0.1386, 0.604, 0.1386, 0.6487, 0.04611, 0.6487, 0.04611, 0.604, 0.1386, 0.6487, 0.1386, 0.6933, 0.04611, 0.6933, 0.04611, 0.6487, 0.1386, 0.6933, 0.1386, 0.7379, 0.04611, 0.7379, 0.04611, 0.6933, 0.1386, 0.7379, 0.1386, 0.7825, 0.04611, 0.7825, 0.04611, 0.7379, 0.1386, 0.7825, 0.1386, 0.8271, 0.04611, 0.8271, 0.04611, 0.7825, 0.1386, 0.8271, 0.1386, 0.8717, 0.04611, 0.8717, 0.04611, 0.8271, 0.1386, 0.8717, 0.1386, 0.9163, 0.04611, 0.9163, 0.04611, 0.8717, 0.1386, 0.9163, 0.1386, 0.9609, 0.04611, 0.9609, 0.04611, 0.9163, 0.5124, 0.63, 0.5593, 0.664, 0.5934, 0.7109, 0.6113, 0.7661, 0.6113, 0.8241, 0.5934, 0.8792, 0.5593, 0.9261, 0.5124, 0.9602, 0.4573, 0.9781, 0.3993, 0.9781, 0.3442, 0.9602, 0.2972, 0.9261, 0.2632, 0.8792, 0.2452, 0.8241, 0.2452, 0.7661, 0.2632, 0.7109, 0.2972, 0.664, 0.3442, 0.63, 0.3993, 0.612, 0.4573, 0.612, 0.1386, 0.604, 0.1386, 0.5594, 0.2118, 0.5594, 0.2118, 0.604, 0.1386, 0.2918, 0.1386, 0.2472, 0.2118, 0.2472, 0.2118, 0.2918, 0.1386, 0.9609, 0.1386, 0.9163, 0.2118, 0.9163, 0.2118, 0.9609, 0.1386, 0.6487, 0.1386, 0.604, 0.2118, 0.604, 0.2118, 0.6487, 0.1386, 0.3364, 0.1386, 0.2918, 0.2118, 0.2918, 0.2118, 0.3364, 0.1386, 0.6933, 0.1386, 0.6487, 0.2118, 0.6487, 0.2118, 0.6933, 0.1386, 0.381, 0.1386, 0.3364, 0.2118, 0.3364, 0.2118, 0.381, 0.1386, 0.7379, 0.1386, 0.6933, 0.2118, 0.6933, 0.2118, 0.7379, 0.1386, 0.4256, 0.1386, 0.381, 0.2118, 0.381, 0.2118, 0.4256, 0.1386, 0.1134, 0.1386, 0.06875, 0.2118, 0.06875, 0.2118, 0.1134, 0.1386, 0.7825, 0.1386, 0.7379, 0.2118, 0.7379, 0.2118, 0.7825, 0.1386, 0.4702, 0.1386, 0.4256, 0.2118, 0.4256, 0.2118, 0.4702, 0.1386, 0.158, 0.1386, 0.1134, 0.2118, 0.1134, 0.2118, 0.158, 0.1386, 0.8271, 0.1386, 0.7825, 0.2118, 0.7825, 0.2118, 0.8271, 0.1386, 0.5148, 0.1386, 0.4702, 0.2118, 0.4702, 0.2118, 0.5148, 0.1386, 0.2026, 0.1386, 0.158, 0.2118, 0.158, 0.2118, 0.2026, 0.1386, 0.8717, 0.1386, 0.8271, 0.2118, 0.8271, 0.2118, 0.8717, 0.1386, 0.5594, 0.1386, 0.5148, 0.2118, 0.5148, 0.2118, 0.5594, 0.1386, 0.2472, 0.1386, 0.2026, 0.2118, 0.2026, 0.2118, 0.2472])
me_005.materials.append(mat_x)
me_005.update()

# ---- objects
ob_6 = bpy.data.objects.new('Светильник 6', me_005)

# ---- transforms, parenting, visibility, modifiers, constraints
ob_6.location = (0.0, 0.0, 0.0)
_m = ob_6.modifiers.new('Auto Smooth', 'NODES')
_m.node_group = ng_auto_smooth
_gi = [s.identifier for s in ng_auto_smooth.interface.items_tree if s.item_type == 'SOCKET' and s.in_out == 'INPUT']
_m[_gi[1]] = 0.5236  # Angle

# ---- collection membership
col_collection.objects.link(ob_6)

# ---- scene / render settings (as saved in the file)
scene.frame_start = 1; scene.frame_end = 250; scene.frame_set(1)
scene.render.engine = 'BLENDER_EEVEE_NEXT'
scene.cycles.sampling_pattern = 'TABULATED_SOBOL'
scene.cycles.use_light_tree = False
scene.view_settings.view_transform = 'Filmic'
bpy.context.view_layer.update()

# ---- added for rendering (the .blend has no active camera and no usable light): camera, sun
cam_auto = bpy.data.cameras.new('AutoCamera')
cam_auto.lens = 50.0
cam_auto.sensor_width = 36.0
cam_auto.clip_end = 1000.0
ob_auto_camera = bpy.data.objects.new('AutoCamera', cam_auto)
scene.collection.objects.link(ob_auto_camera)
ob_auto_camera.location = (0.623933, -0.74872, 0.514172)
ob_auto_camera.rotation_euler = (1.09748, -7.21219e-08, 0.694738)
scene.camera = ob_auto_camera
light_auto_sun = bpy.data.lights.new('AutoSun', 'SUN')
light_auto_sun.energy = 3.0
light_auto_sun.angle = 0.0523599
ob_auto_sun = bpy.data.objects.new('AutoSun', light_auto_sun)
scene.collection.objects.link(ob_auto_sun)
ob_auto_sun.rotation_euler = (0.872665, 0.174533, 0.523599)
bpy.context.view_layer.update()
